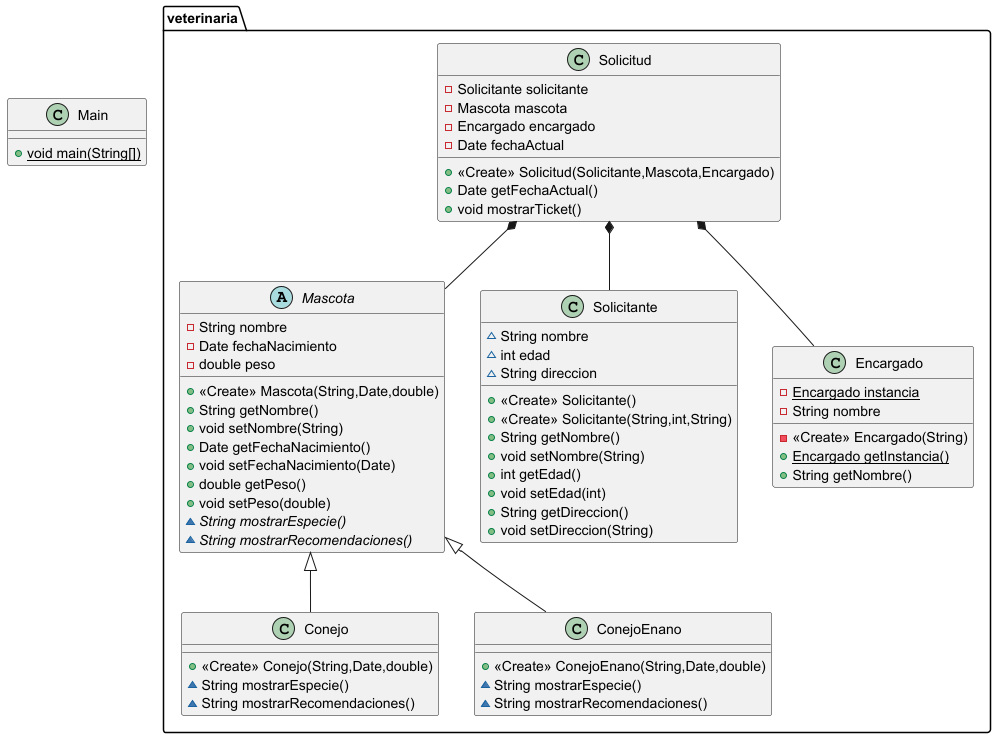

The diagram above was rendered by PlantUML. Its source (embedded in the PNG):
@startuml
abstract class veterinaria.Mascota {
- String nombre
- Date fechaNacimiento
- double peso
+ <<Create>> Mascota(String,Date,double)
+ String getNombre()
+ void setNombre(String)
+ Date getFechaNacimiento()
+ void setFechaNacimiento(Date)
+ double getPeso()
+ void setPeso(double)
~ {abstract}String mostrarEspecie()
~ {abstract}String mostrarRecomendaciones()
}


class veterinaria.Solicitante {
~ String nombre
~ int edad
~ String direccion
+ <<Create>> Solicitante()
+ <<Create>> Solicitante(String,int,String)
+ String getNombre()
+ void setNombre(String)
+ int getEdad()
+ void setEdad(int)
+ String getDireccion()
+ void setDireccion(String)
}


class veterinaria.Encargado {
- {static} Encargado instancia
- String nombre
- <<Create>> Encargado(String)
+ {static} Encargado getInstancia()
+ String getNombre()
}


class Main {
+ {static} void main(String[])
}

class veterinaria.Solicitud {
- Solicitante solicitante
- Mascota mascota
- Encargado encargado
- Date fechaActual
+ <<Create>> Solicitud(Solicitante,Mascota,Encargado)
+ Date getFechaActual()
+ void mostrarTicket()
}


class veterinaria.Conejo {
+ <<Create>> Conejo(String,Date,double)
~ String mostrarEspecie()
~ String mostrarRecomendaciones()
}

class veterinaria.ConejoEnano {
+ <<Create>> ConejoEnano(String,Date,double)
~ String mostrarEspecie()
~ String mostrarRecomendaciones()
}


veterinaria.Mascota <|-- veterinaria.Conejo
veterinaria.Mascota <|-- veterinaria.ConejoEnano
veterinaria.Solicitud *-- veterinaria.Solicitante
veterinaria.Solicitud *-- veterinaria.Mascota
veterinaria.Solicitud *-- veterinaria.Encargado
@enduml